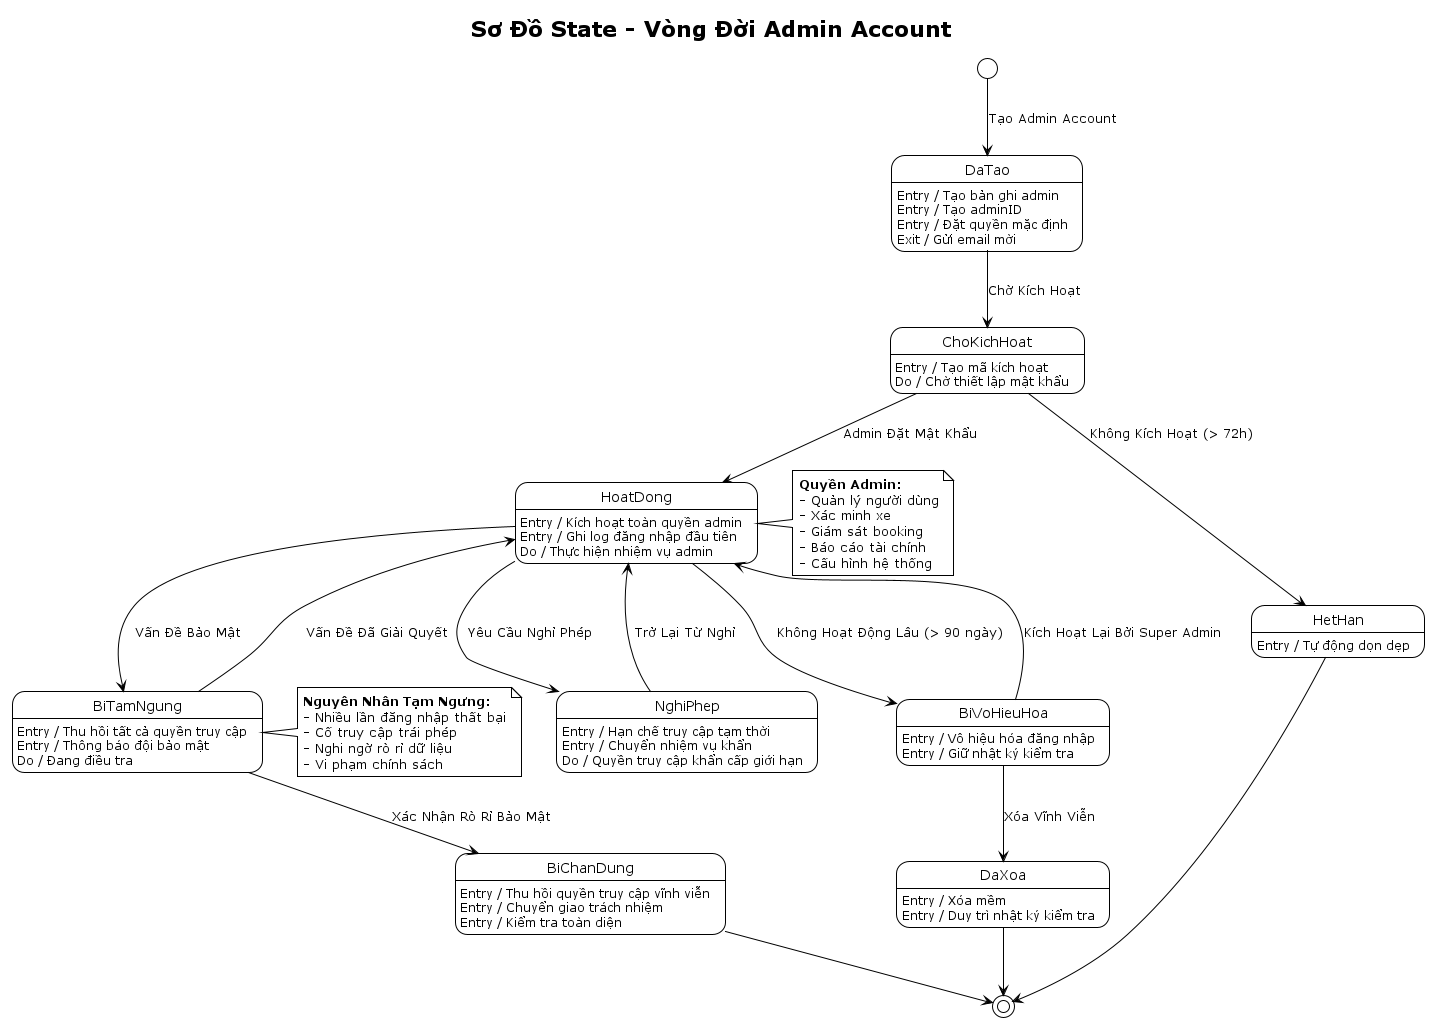

The diagram above was rendered by PlantUML. Its source (embedded in the PNG):
@startuml StateMachine-Admin
!theme plain

title Sơ Đồ State - Vòng Đời Admin Account

[*] --> DaTao : Tạo Admin Account

state DaTao {
    DaTao : Entry / Tạo bản ghi admin
    DaTao : Entry / Tạo adminID
    DaTao : Entry / Đặt quyền mặc định
    DaTao : Exit / Gửi email mời
}

DaTao --> ChoKichHoat : Chờ Kích Hoạt

state ChoKichHoat {
    ChoKichHoat : Entry / Tạo mã kích hoạt
    ChoKichHoat : Do / Chờ thiết lập mật khẩu
}

ChoKichHoat --> HoatDong : Admin Đặt Mật Khẩu
ChoKichHoat --> HetHan : Không Kích Hoạt (> 72h)

state HoatDong {
    HoatDong : Entry / Kích hoạt toàn quyền admin
    HoatDong : Entry / Ghi log đăng nhập đầu tiên
    HoatDong : Do / Thực hiện nhiệm vụ admin
}

HoatDong --> NghiPhep : Yêu Cầu Nghỉ Phép
HoatDong --> BiTamNgung : Vấn Đề Bảo Mật
HoatDong --> BiVoHieuHoa : Không Hoạt Động Lâu (> 90 ngày)

state NghiPhep {
    NghiPhep : Entry / Hạn chế truy cập tạm thời
    NghiPhep : Entry / Chuyển nhiệm vụ khẩn
    NghiPhep : Do / Quyền truy cập khẩn cấp giới hạn
}

NghiPhep --> HoatDong : Trở Lại Từ Nghỉ

state BiTamNgung {
    BiTamNgung : Entry / Thu hồi tất cả quyền truy cập
    BiTamNgung : Entry / Thông báo đội bảo mật
    BiTamNgung : Do / Đang điều tra
}

BiTamNgung --> HoatDong : Vấn Đề Đã Giải Quyết
BiTamNgung --> BiChanDung : Xác Nhận Rò Rỉ Bảo Mật

state BiVoHieuHoa {
    BiVoHieuHoa : Entry / Vô hiệu hóa đăng nhập
    BiVoHieuHoa : Entry / Giữ nhật ký kiểm tra
}

BiVoHieuHoa --> HoatDong : Kích Hoạt Lại Bởi Super Admin
BiVoHieuHoa --> DaXoa : Xóa Vĩnh Viễn

state BiChanDung {
    BiChanDung : Entry / Thu hồi quyền truy cập vĩnh viễn
    BiChanDung : Entry / Chuyển giao trách nhiệm
    BiChanDung : Entry / Kiểm tra toàn diện
}

BiChanDung --> [*]

state DaXoa {
    DaXoa : Entry / Xóa mềm
    DaXoa : Entry / Duy trì nhật ký kiểm tra
}

DaXoa --> [*]

state HetHan {
    HetHan : Entry / Tự động dọn dẹp
}

HetHan --> [*]

note right of HoatDong
  **Quyền Admin:**
  - Quản lý người dùng
  - Xác minh xe
  - Giám sát booking
  - Báo cáo tài chính
  - Cấu hình hệ thống
end note

note right of BiTamNgung
  **Nguyên Nhân Tạm Ngưng:**
  - Nhiều lần đăng nhập thất bại
  - Cố truy cập trái phép
  - Nghi ngờ rò rỉ dữ liệu
  - Vi phạm chính sách
end note

@enduml